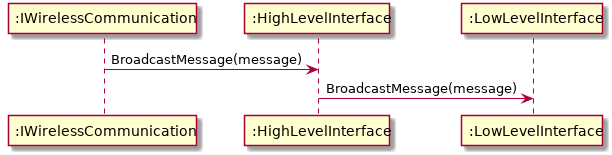

The diagram above was rendered by PlantUML. Its source (embedded in the PNG):
@startuml
participant ":IWirelessCommunication" as IWC
participant ":HighLevelInterface" as HLI
participant ":LowLevelInterface" as LLI
 
IWC -> HLI : BroadcastMessage(message)
HLI -> LLI : BroadcastMessage(message)

@enduml